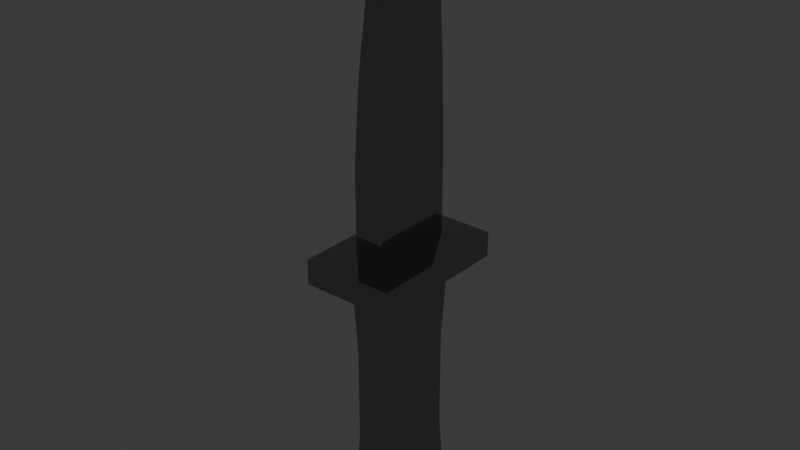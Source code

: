 # Source: Knife.blend  (saved by Blender 5.0.118; exported with 4.5.12 LTS)
import bpy
from mathutils import Matrix  # noqa: F401  (used for matrix-valued properties, if any)

bpy.ops.wm.read_factory_settings(use_empty=True)
scene = bpy.context.scene
scene.name = 'Scene'

# ---- collections
col_collection = bpy.data.collections.new('Collection'); scene.collection.children.link(col_collection)

# ---- materials (node trees are filled in below, after node groups)
mat_metal = bpy.data.materials.new('Metal')

# ---- node groups
ng_smooth_by_angle = bpy.data.node_groups.new('Smooth by Angle', 'GeometryNodeTree')
_s = ng_smooth_by_angle.interface.new_socket(name='Mesh', in_out='OUTPUT', socket_type='NodeSocketGeometry')
_s = ng_smooth_by_angle.interface.new_socket(name='Mesh', in_out='INPUT', socket_type='NodeSocketGeometry')
_s = ng_smooth_by_angle.interface.new_socket(name='Angle', in_out='INPUT', socket_type='NodeSocketFloat')
_s.subtype = 'ANGLE'
_s.default_value = 0.5236
_s.min_value = 0.0
_s.max_value = 3.142
_s.description = 'Maximum face angle for smooth edges'
_s = ng_smooth_by_angle.interface.new_socket(name='Ignore Sharpness', in_out='INPUT', socket_type='NodeSocketBool')
_s.force_non_field = True
ng_smooth_by_angle.is_modifier = True
_N = ng_smooth_by_angle.nodes; _L = ng_smooth_by_angle.links
n0 = _N.new('GeometryNodeSetShadeSmooth'); n0.name = 'Set Shade Smooth'; n0.location = (120, -80)
n0.domain = 'EDGE'
n1 = _N.new('GeometryNodeSetShadeSmooth'); n1.name = 'Set Shade Smooth.001'; n1.location = (300, -80)
n2 = _N.new('NodeGroupOutput'); n2.name = 'Group Output'; n2.location = (480, -80)
n3 = _N.new('GeometryNodeInputMeshEdgeAngle'); n3.name = 'Edge Angle'; n3.location = (-440, -240)
n4 = _N.new('NodeGroupInput'); n4.name = 'Group Input'; n4.location = (-80, -80)
n5 = _N.new('GeometryNodeInputEdgeSmooth'); n5.name = 'Is Edge Smooth'; n5.location = (-260, -120)
n6 = _N.new('GeometryNodeInputShadeSmooth'); n6.name = 'Is Shade Smooth'; n6.location = (-440, -397)
n7 = _N.new('FunctionNodeCompare'); n7.name = 'Compare'; n7.location = (-260, -260)
n7.operation = 'LESS_EQUAL'
n7.inputs[6].default_value = (0.0, 0.0, 0.0, 0.0)
n7.inputs[7].default_value = (0.0, 0.0, 0.0, 0.0)
n8 = _N.new('FunctionNodeBooleanMath'); n8.name = 'Boolean Math.001'; n8.location = (-80, -260)
n9 = _N.new('NodeGroupInput'); n9.name = 'Group Input.001'; n9.location = (-440, -329)
n10 = _N.new('NodeGroupInput'); n10.name = 'Group Input.002'; n10.location = (-259, -189)
n11 = _N.new('FunctionNodeBooleanMath'); n11.name = 'Boolean Math'; n11.location = (-80, -149)
n11.operation = 'OR'
n12 = _N.new('FunctionNodeBooleanMath'); n12.name = 'Boolean Math.002'; n12.location = (-260, -380)
n12.operation = 'OR'
n13 = _N.new('NodeGroupInput'); n13.name = 'Group Input.003'; n13.location = (-440, -460)
_L.new(n3.outputs[0], n7.inputs[0])
_L.new(n1.outputs[0], n2.inputs[0])
_L.new(n9.outputs[1], n7.inputs[1])
_L.new(n7.outputs[0], n8.inputs[0])
_L.new(n4.outputs[0], n0.inputs[0])
_L.new(n0.outputs[0], n1.inputs[0])
_L.new(n8.outputs[0], n0.inputs[2])
_L.new(n10.outputs[2], n11.inputs[1])
_L.new(n5.outputs[0], n11.inputs[0])
_L.new(n11.outputs[0], n0.inputs[1])
_L.new(n13.outputs[2], n12.inputs[1])
_L.new(n6.outputs[0], n12.inputs[0])
_L.new(n12.outputs[0], n8.inputs[1])
n2.is_active_output = True

# ---- material node trees
mat_metal.use_nodes = True; mat_metal.node_tree.nodes.clear()
_N = mat_metal.node_tree.nodes; _L = mat_metal.node_tree.links
n0 = _N.new('ShaderNodeBsdfPrincipled'); n0.name = 'Principled BSDF'; n0.location = (-200, 100)
n0.inputs[0].default_value = (0.3505, 0.3505, 0.3505, 1.0)
n0.inputs[1].default_value = 1.0
n0.inputs[2].default_value = 0.05385
n1 = _N.new('ShaderNodeOutputMaterial'); n1.name = 'Material Output'; n1.location = (200, 100)
_L.new(n0.outputs[0], n1.inputs[0])
n1.is_active_output = True

# ---- world
world_world = bpy.data.worlds.new('World'); scene.world = world_world
world_world.use_nodes = True; world_world.node_tree.nodes.clear()
_N = world_world.node_tree.nodes; _L = world_world.node_tree.links
n0 = _N.new('ShaderNodeOutputWorld'); n0.name = 'World Output'; n0.location = (200, 100)
n1 = _N.new('ShaderNodeBackground'); n1.name = 'Background'; n1.location = (-200, 100)
n1.inputs[0].default_value = (0.05088, 0.05088, 0.05088, 1.0)
_L.new(n1.outputs[0], n0.inputs[0])
n0.is_active_output = True
world_world.color = (0.05088, 0.05088, 0.05088)
world_world.sun_shadow_jitter_overblur = 0.0

# ---- meshes
me_cube_001 = bpy.data.meshes.new('Cube.001')
me_cube_001.from_pydata([(-0.8664, -0.8664, -1.0), (-0.8507, -0.8507, 0.9527), (-0.8664, 0.8664, -1.0), (-0.8507, 0.8507, 0.9527), (0.8664, -0.8664, -1.0), (0.8507, -0.8507, 0.9527), (0.8664, 0.8664, -1.0), (0.8507, 0.8507, 0.9527), (-1.0, -1.0, 1.275), (-1.0, 1.0, 1.275), (1.0, 1.0, 1.275), (1.0, -1.0, 1.275), (-1.601, -1.601, 1.036), (-1.601, 1.601, 1.036), (1.601, 1.601, 1.036), (1.601, -1.601, 1.036), (-1.601, -1.601, 1.24), (-1.601, 1.601, 1.24), (1.601, 1.601, 1.24), (1.601, -1.601, 1.24), (-0.8664, -6.036e-10, -1.0), (-0.7665, -0.7665, 0.01998), (-0.8507, -1.054e-09, 0.9527), (-0.7665, 0.7665, 0.01998), (-4.791e-10, 0.8664, -1.0), (-4.183e-10, 0.8507, 0.9527), (0.7665, 0.7665, 0.01998), (0.8664, -6.036e-10, -1.0), (0.8507, -1.054e-09, 0.9527), (0.7665, -0.7665, 0.01998), (-4.791e-10, -0.8664, -1.0), (-4.183e-10, -0.8507, 0.9527), (-4.791e-10, -6.036e-10, -1.0), (-2.694e-10, -0.7665, 0.01998), (0.7665, 1.235e-09, 0.01998), (-2.694e-10, 0.7665, 0.01998), (-0.7665, 1.235e-09, 0.01998), (-0.8664, -0.4332, -1.0), (-0.7665, -0.7665, 0.4032), (-0.8507, 0.4254, 0.9527), (-0.7668, 0.7668, -0.4232), (-0.4332, 0.8664, -1.0), (0.4254, 0.8507, 0.9527), (0.7668, 0.7668, -0.4232), (0.8664, 0.4332, -1.0), (0.8507, -0.4254, 0.9527), (0.7668, -0.7668, -0.4232), (0.4332, -0.8664, -1.0), (-0.4254, -0.8507, 0.9527), (-0.8664, 0.4332, -1.0), (-0.7668, -0.7668, -0.4232), (-0.8507, -0.4254, 0.9527), (-0.7665, 0.7665, 0.4032), (0.4332, 0.8664, -1.0), (-0.4254, 0.8507, 0.9527), (0.7665, 0.7665, 0.4032), (0.8664, -0.4332, -1.0), (0.8507, 0.4254, 0.9527), (0.7665, -0.7665, 0.4032), (-0.4332, -0.8664, -1.0), (0.4254, -0.8507, 0.9527), (-4.791e-10, -0.4332, -1.0), (-4.791e-10, 0.4332, -1.0), (-0.4332, -6.036e-10, -1.0), (0.4332, -6.036e-10, -1.0), (-0.3832, -0.7665, 0.01998), (0.3832, -0.7665, 0.01998), (2.6e-10, -0.7668, -0.4232), (-2.694e-10, -0.7665, 0.4032), (0.7665, -0.3832, 0.01998), (0.7665, 0.3832, 0.01998), (0.7668, 8.187e-10, -0.4232), (0.7665, 1.235e-09, 0.4032), (0.3832, 0.7665, 0.01998), (-0.3832, 0.7665, 0.01998), (2.6e-10, 0.7668, -0.4232), (-2.694e-10, 0.7665, 0.4032), (-0.7665, 0.3832, 0.01998), (-0.7665, -0.3832, 0.01998), (-0.7668, 8.187e-10, -0.4232), (-0.7665, 1.235e-09, 0.4032), (-0.7665, -0.3832, 0.4032), (-0.7668, -0.3834, -0.4232), (-0.7668, 0.3834, -0.4232), (-0.3832, 0.7665, 0.4032), (-0.3834, 0.7668, -0.4232), (0.3834, 0.7668, -0.4232), (0.7665, 0.3832, 0.4032), (0.7668, 0.3834, -0.4232), (0.7668, -0.3834, -0.4232), (0.3832, -0.7665, 0.4032), (0.3834, -0.7668, -0.4232), (-0.3834, -0.7668, -0.4232), (0.4332, 0.4332, -1.0), (-0.4332, 0.4332, -1.0), (-0.4332, -0.4332, -1.0), (0.4332, -0.4332, -1.0), (-0.3832, -0.7665, 0.4032), (0.7665, -0.3832, 0.4032), (0.3832, 0.7665, 0.4032), (-0.7665, 0.3832, 0.4032), (-0.5193, -0.9262, 1.275), (-0.5193, 0.9262, 1.275), (0.5193, 0.9262, 1.275), (0.5193, -0.9262, 1.275), (-0.5193, -0.9262, 1.96), (-0.5193, 0.9262, 1.96), (0.5193, 0.9262, 1.96), (0.5193, -0.9262, 1.96), (-0.4744, -0.8048, 2.631), (-0.4744, 0.8873, 2.631), (0.4744, 0.8873, 2.631), (0.4744, -0.8048, 2.631), (-0.4019, -0.5941, 3.242), (-0.4019, 0.8396, 3.242), (0.4019, 0.8396, 3.242), (0.4019, -0.5941, 3.242), (-0.203, -0.005502, 3.669), (-0.203, 0.7186, 3.669), (0.203, 0.7186, 3.669), (0.203, -0.005502, 3.669), (-0.203, 0.3566, 3.669), (0.0, 0.6242, 3.784), (0.203, 0.3566, 3.669), (0.0, 0.2528, 3.784), (0.0, 0.4595, 3.822)], [], [(100, 39, 3, 52), (99, 42, 7, 55), (98, 45, 5, 58), (97, 48, 1, 38), (96, 56, 4, 47), (9, 10, 18, 17), (11, 10, 103, 104), (11, 8, 16, 19), (5, 45, 28, 57, 7, 14, 15), (8, 9, 17, 16), (15, 14, 18, 19), (13, 12, 16, 17), (12, 15, 19, 16), (14, 13, 17, 18), (3, 39, 22, 51, 1, 12, 13), (1, 48, 31, 60, 5, 15, 12), (7, 42, 25, 54, 3, 13, 14), (10, 11, 19, 18), (95, 61, 30, 59), (94, 62, 32, 63), (93, 44, 27, 64), (92, 65, 21, 50), (91, 66, 33, 67), (90, 60, 31, 68), (89, 69, 29, 46), (88, 70, 34, 71), (87, 57, 28, 72), (86, 73, 26, 43), (85, 74, 35, 75), (84, 54, 25, 76), (83, 77, 23, 40), (82, 78, 36, 79), (81, 51, 22, 80), (78, 81, 80, 36), (21, 38, 81, 78), (38, 1, 51, 81), (37, 82, 79, 20), (0, 50, 82, 37), (50, 21, 78, 82), (49, 83, 40, 2), (20, 79, 83, 49), (79, 36, 77, 83), (74, 84, 76, 35), (23, 52, 84, 74), (52, 3, 54, 84), (41, 85, 75, 24), (2, 40, 85, 41), (40, 23, 74, 85), (53, 86, 43, 6), (24, 75, 86, 53), (75, 35, 73, 86), (70, 87, 72, 34), (26, 55, 87, 70), (55, 7, 57, 87), (44, 88, 71, 27), (6, 43, 88, 44), (43, 26, 70, 88), (56, 89, 46, 4), (27, 71, 89, 56), (71, 34, 69, 89), (66, 90, 68, 33), (29, 58, 90, 66), (58, 5, 60, 90), (47, 91, 67, 30), (4, 46, 91, 47), (46, 29, 66, 91), (59, 92, 50, 0), (30, 67, 92, 59), (67, 33, 65, 92), (62, 93, 64, 32), (24, 53, 93, 62), (53, 6, 44, 93), (49, 94, 63, 20), (2, 41, 94, 49), (41, 24, 62, 94), (37, 95, 59, 0), (20, 63, 95, 37), (63, 32, 61, 95), (61, 96, 47, 30), (32, 64, 96, 61), (64, 27, 56, 96), (65, 97, 38, 21), (33, 68, 97, 65), (68, 31, 48, 97), (69, 98, 58, 29), (34, 72, 98, 69), (72, 28, 45, 98), (73, 99, 55, 26), (35, 76, 99, 73), (76, 25, 42, 99), (77, 100, 52, 23), (36, 80, 100, 77), (80, 22, 39, 100), (104, 103, 107, 108), (9, 8, 101, 102), (8, 11, 104, 101), (10, 9, 102, 103), (108, 107, 111, 112), (102, 101, 105, 106), (101, 104, 108, 105), (103, 102, 106, 107), (109, 112, 116, 113), (106, 105, 109, 110), (105, 108, 112, 109), (107, 106, 110, 111), (114, 113, 117, 121, 118), (111, 110, 114, 115), (112, 111, 115, 116), (110, 109, 113, 114), (125, 121, 117, 124), (113, 116, 120, 124, 117), (115, 114, 118, 122, 119), (116, 115, 119, 123, 120), (123, 125, 124, 120), (119, 122, 125, 123), (122, 118, 121, 125)])
me_cube_001.polygons.foreach_set('use_smooth', [True] * 116)
_uv = me_cube_001.uv_layers.new(name='UVMap')
_uv.uv.foreach_set('vector', [0.5625, 0.1875, 0.625, 0.1875, 0.625, 0.25, 0.5625, 0.25, 0.5625, 0.4375, 0.625, 0.4375, 0.625, 0.5, 0.5625, 0.5, 0.5625, 0.6875, 0.625, 0.6875, 0.625, 0.75, 0.5625, 0.75, 0.5625, 0.9375, 0.625, 0.9375, 0.625, 1.0, 0.5625, 1.0, 0.3125, 0.6875, 0.375, 0.6875, 0.375, 0.75, 0.3125, 0.75, 0.875, 0.5, 0.625, 0.5, 0.625, 0.5, 0.875, 0.5, 0.625, 0.75, 0.625, 0.5, 0.625, 0.5, 0.625, 0.75, 0.625, 0.75, 0.875, 0.75, 0.875, 0.75, 0.625, 0.75, 0.625, 0.75, 0.625, 0.6875, 0.625, 0.625, 0.625, 0.5625, 0.625, 0.5, 0.625, 0.5, 0.625, 0.75, 0.875, 0.75, 0.875, 0.5, 0.875, 0.5, 0.875, 0.75, 0.625, 0.75, 0.625, 0.5, 0.625, 0.5, 0.625, 0.75, 0.625, 0.25, 0.625, 0.0, 0.625, 0.0, 0.625, 0.25, 0.625, 1.0, 0.625, 0.75, 0.625, 0.75, 0.625, 1.0, 0.625, 0.5, 0.625, 0.25, 0.625, 0.25, 0.625, 0.5, 0.625, 0.25, 0.625, 0.1875, 0.625, 0.125, 0.625, 0.0625, 0.625, 0.0, 0.625, 0.0, 0.625, 0.25, 0.625, 1.0, 0.625, 0.9375, 0.625, 0.875, 0.625, 0.8125, 0.625, 0.75, 0.625, 0.75, 0.625, 1.0, 0.625, 0.5, 0.625, 0.4375, 0.625, 0.375, 0.625, 0.3125, 0.625, 0.25, 0.625, 0.25, 0.625, 0.5, 0.625, 0.5, 0.625, 0.75, 0.625, 0.75, 0.625, 0.5, 0.1875, 0.6875, 0.25, 0.6875, 0.25, 0.75, 0.1875, 0.75, 0.1875, 0.5625, 0.25, 0.5625, 0.25, 0.625, 0.1875, 0.625, 0.3125, 0.5625, 0.375, 0.5625, 0.375, 0.625, 0.3125, 0.625, 0.4375, 0.9375, 0.5, 0.9375, 0.5, 1.0, 0.4375, 1.0, 0.4375, 0.8125, 0.5, 0.8125, 0.5, 0.875, 0.4375, 0.875, 0.5625, 0.8125, 0.625, 0.8125, 0.625, 0.875, 0.5625, 0.875, 0.4375, 0.6875, 0.5, 0.6875, 0.5, 0.75, 0.4375, 0.75, 0.4375, 0.5625, 0.5, 0.5625, 0.5, 0.625, 0.4375, 0.625, 0.5625, 0.5625, 0.625, 0.5625, 0.625, 0.625, 0.5625, 0.625, 0.4375, 0.4375, 0.5, 0.4375, 0.5, 0.5, 0.4375, 0.5, 0.4375, 0.3125, 0.5, 0.3125, 0.5, 0.375, 0.4375, 0.375, 0.5625, 0.3125, 0.625, 0.3125, 0.625, 0.375, 0.5625, 0.375, 0.4375, 0.1875, 0.5, 0.1875, 0.5, 0.25, 0.4375, 0.25, 0.4375, 0.0625, 0.5, 0.0625, 0.5, 0.125, 0.4375, 0.125, 0.5625, 0.0625, 0.625, 0.0625, 0.625, 0.125, 0.5625, 0.125, 0.5, 0.0625, 0.5625, 0.0625, 0.5625, 0.125, 0.5, 0.125, 0.5, 0.0, 0.5625, 0.0, 0.5625, 0.0625, 0.5, 0.0625, 0.5625, 0.0, 0.625, 0.0, 0.625, 0.0625, 0.5625, 0.0625, 0.375, 0.0625, 0.4375, 0.0625, 0.4375, 0.125, 0.375, 0.125, 0.375, 0.0, 0.4375, 0.0, 0.4375, 0.0625, 0.375, 0.0625, 0.4375, 0.0, 0.5, 0.0, 0.5, 0.0625, 0.4375, 0.0625, 0.375, 0.1875, 0.4375, 0.1875, 0.4375, 0.25, 0.375, 0.25, 0.375, 0.125, 0.4375, 0.125, 0.4375, 0.1875, 0.375, 0.1875, 0.4375, 0.125, 0.5, 0.125, 0.5, 0.1875, 0.4375, 0.1875, 0.5, 0.3125, 0.5625, 0.3125, 0.5625, 0.375, 0.5, 0.375, 0.5, 0.25, 0.5625, 0.25, 0.5625, 0.3125, 0.5, 0.3125, 0.5625, 0.25, 0.625, 0.25, 0.625, 0.3125, 0.5625, 0.3125, 0.375, 0.3125, 0.4375, 0.3125, 0.4375, 0.375, 0.375, 0.375, 0.375, 0.25, 0.4375, 0.25, 0.4375, 0.3125, 0.375, 0.3125, 0.4375, 0.25, 0.5, 0.25, 0.5, 0.3125, 0.4375, 0.3125, 0.375, 0.4375, 0.4375, 0.4375, 0.4375, 0.5, 0.375, 0.5, 0.375, 0.375, 0.4375, 0.375, 0.4375, 0.4375, 0.375, 0.4375, 0.4375, 0.375, 0.5, 0.375, 0.5, 0.4375, 0.4375, 0.4375, 0.5, 0.5625, 0.5625, 0.5625, 0.5625, 0.625, 0.5, 0.625, 0.5, 0.5, 0.5625, 0.5, 0.5625, 0.5625, 0.5, 0.5625, 0.5625, 0.5, 0.625, 0.5, 0.625, 0.5625, 0.5625, 0.5625, 0.375, 0.5625, 0.4375, 0.5625, 0.4375, 0.625, 0.375, 0.625, 0.375, 0.5, 0.4375, 0.5, 0.4375, 0.5625, 0.375, 0.5625, 0.4375, 0.5, 0.5, 0.5, 0.5, 0.5625, 0.4375, 0.5625, 0.375, 0.6875, 0.4375, 0.6875, 0.4375, 0.75, 0.375, 0.75, 0.375, 0.625, 0.4375, 0.625, 0.4375, 0.6875, 0.375, 0.6875, 0.4375, 0.625, 0.5, 0.625, 0.5, 0.6875, 0.4375, 0.6875, 0.5, 0.8125, 0.5625, 0.8125, 0.5625, 0.875, 0.5, 0.875, 0.5, 0.75, 0.5625, 0.75, 0.5625, 0.8125, 0.5, 0.8125, 0.5625, 0.75, 0.625, 0.75, 0.625, 0.8125, 0.5625, 0.8125, 0.375, 0.8125, 0.4375, 0.8125, 0.4375, 0.875, 0.375, 0.875, 0.375, 0.75, 0.4375, 0.75, 0.4375, 0.8125, 0.375, 0.8125, 0.4375, 0.75, 0.5, 0.75, 0.5, 0.8125, 0.4375, 0.8125, 0.375, 0.9375, 0.4375, 0.9375, 0.4375, 1.0, 0.375, 1.0, 0.375, 0.875, 0.4375, 0.875, 0.4375, 0.9375, 0.375, 0.9375, 0.4375, 0.875, 0.5, 0.875, 0.5, 0.9375, 0.4375, 0.9375, 0.25, 0.5625, 0.3125, 0.5625, 0.3125, 0.625, 0.25, 0.625, 0.25, 0.5, 0.3125, 0.5, 0.3125, 0.5625, 0.25, 0.5625, 0.3125, 0.5, 0.375, 0.5, 0.375, 0.5625, 0.3125, 0.5625, 0.125, 0.5625, 0.1875, 0.5625, 0.1875, 0.625, 0.125, 0.625, 0.125, 0.5, 0.1875, 0.5, 0.1875, 0.5625, 0.125, 0.5625, 0.1875, 0.5, 0.25, 0.5, 0.25, 0.5625, 0.1875, 0.5625, 0.125, 0.6875, 0.1875, 0.6875, 0.1875, 0.75, 0.125, 0.75, 0.125, 0.625, 0.1875, 0.625, 0.1875, 0.6875, 0.125, 0.6875, 0.1875, 0.625, 0.25, 0.625, 0.25, 0.6875, 0.1875, 0.6875, 0.25, 0.6875, 0.3125, 0.6875, 0.3125, 0.75, 0.25, 0.75, 0.25, 0.625, 0.3125, 0.625, 0.3125, 0.6875, 0.25, 0.6875, 0.3125, 0.625, 0.375, 0.625, 0.375, 0.6875, 0.3125, 0.6875, 0.5, 0.9375, 0.5625, 0.9375, 0.5625, 1.0, 0.5, 1.0, 0.5, 0.875, 0.5625, 0.875, 0.5625, 0.9375, 0.5, 0.9375, 0.5625, 0.875, 0.625, 0.875, 0.625, 0.9375, 0.5625, 0.9375, 0.5, 0.6875, 0.5625, 0.6875, 0.5625, 0.75, 0.5, 0.75, 0.5, 0.625, 0.5625, 0.625, 0.5625, 0.6875, 0.5, 0.6875, 0.5625, 0.625, 0.625, 0.625, 0.625, 0.6875, 0.5625, 0.6875, 0.5, 0.4375, 0.5625, 0.4375, 0.5625, 0.5, 0.5, 0.5, 0.5, 0.375, 0.5625, 0.375, 0.5625, 0.4375, 0.5, 0.4375, 0.5625, 0.375, 0.625, 0.375, 0.625, 0.4375, 0.5625, 0.4375, 0.5, 0.1875, 0.5625, 0.1875, 0.5625, 0.25, 0.5, 0.25, 0.5, 0.125, 0.5625, 0.125, 0.5625, 0.1875, 0.5, 0.1875, 0.5625, 0.125, 0.625, 0.125, 0.625, 0.1875, 0.5625, 0.1875, 0.625, 0.75, 0.625, 0.5, 0.625, 0.5, 0.625, 0.75, 0.875, 0.5, 0.875, 0.75, 0.875, 0.75, 0.875, 0.5, 0.875, 0.75, 0.625, 0.75, 0.625, 0.75, 0.875, 0.75, 0.625, 0.5, 0.875, 0.5, 0.875, 0.5, 0.625, 0.5, 0.625, 0.75, 0.625, 0.5, 0.625, 0.5, 0.625, 0.75, 0.875, 0.5, 0.875, 0.75, 0.875, 0.75, 0.875, 0.5, 0.875, 0.75, 0.625, 0.75, 0.625, 0.75, 0.875, 0.75, 0.625, 0.5, 0.875, 0.5, 0.875, 0.5, 0.625, 0.5, 0.875, 0.75, 0.625, 0.75, 0.625, 0.75, 0.875, 0.75, 0.875, 0.5, 0.875, 0.75, 0.875, 0.75, 0.875, 0.5, 0.875, 0.75, 0.625, 0.75, 0.625, 0.75, 0.875, 0.75, 0.625, 0.5, 0.875, 0.5, 0.875, 0.5, 0.625, 0.5, 0.875, 0.5, 0.875, 0.75, 0.875, 0.75, 0.875, 0.625, 0.875, 0.5, 0.625, 0.5, 0.875, 0.5, 0.875, 0.5, 0.625, 0.5, 0.625, 0.75, 0.625, 0.5, 0.625, 0.5, 0.625, 0.75, 0.875, 0.5, 0.875, 0.75, 0.875, 0.75, 0.875, 0.5, 0.75, 0.625, 0.875, 0.625, 0.875, 0.75, 0.75, 0.75, 0.875, 0.75, 0.625, 0.75, 0.625, 0.75, 0.75, 0.75, 0.875, 0.75, 0.625, 0.5, 0.875, 0.5, 0.875, 0.5, 0.75, 0.5, 0.625, 0.5, 0.625, 0.75, 0.625, 0.5, 0.625, 0.5, 0.625, 0.625, 0.625, 0.75, 0.625, 0.625, 0.75, 0.625, 0.75, 0.75, 0.625, 0.75, 0.625, 0.5, 0.75, 0.5, 0.75, 0.625, 0.625, 0.625, 0.75, 0.5, 0.875, 0.5, 0.875, 0.625, 0.75, 0.625])
me_cube_001.materials.append(mat_metal)
me_cube_001.update()

# ---- objects
ob_cube = bpy.data.objects.new('Cube', me_cube_001)

# ---- transforms, parenting, visibility, modifiers, constraints
ob_cube.location = (0.0, 0.0, 0.0)
ob_cube.scale = (0.1662, 0.2638, 0.7082)
_m = ob_cube.modifiers.new('Smooth by Angle', 'NODES')
_m.node_group = ng_smooth_by_angle
_m.use_pin_to_last = True
_m.show_group_selector = False

# ---- collection membership
col_collection.objects.link(ob_cube)

# ---- scene / render settings (as saved in the file)
scene.frame_start = 1; scene.frame_end = 250; scene.frame_set(1)
scene.render.engine = 'BLENDER_EEVEE_NEXT'
scene.render.bake_bias = 0.0
scene.render.bake_samples = 0
scene.cycles.sampling_pattern = 'TABULATED_SOBOL'
scene.eevee.use_volume_custom_range = False
bpy.context.view_layer.update()

# ---- added for rendering (the .blend has no active camera and no usable light): camera, sun
cam_auto = bpy.data.cameras.new('AutoCamera')
cam_auto.lens = 50.0
cam_auto.sensor_width = 36.0
cam_auto.clip_end = 1000.0
ob_auto_camera = bpy.data.objects.new('AutoCamera', cam_auto)
scene.collection.objects.link(ob_auto_camera)
ob_auto_camera.location = (3.29153, -3.94984, 3.63237)
ob_auto_camera.rotation_euler = (1.09748, -7.21219e-08, 0.694738)
scene.camera = ob_auto_camera
light_auto_sun = bpy.data.lights.new('AutoSun', 'SUN')
light_auto_sun.energy = 3.0
light_auto_sun.angle = 0.0523599
ob_auto_sun = bpy.data.objects.new('AutoSun', light_auto_sun)
scene.collection.objects.link(ob_auto_sun)
ob_auto_sun.rotation_euler = (0.872665, 0.174533, 0.523599)
bpy.context.view_layer.update()
